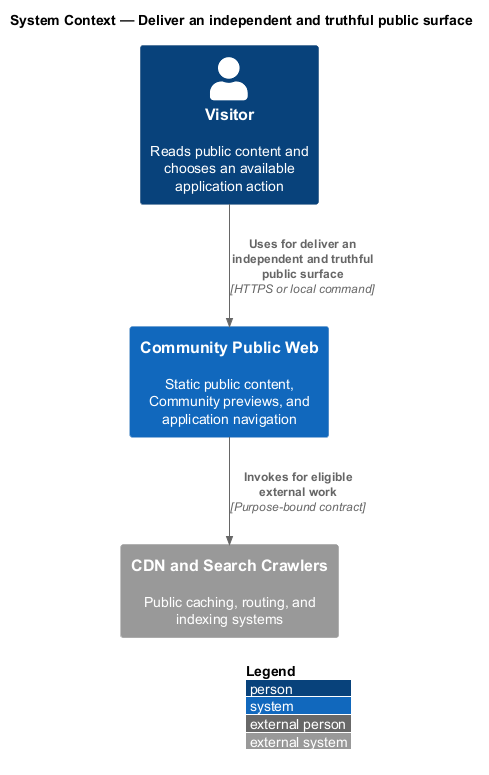

The diagram above was rendered by PlantUML. Its source (embedded in the PNG):
@startuml
!include <C4/C4_Context>
LAYOUT_WITH_LEGEND()
title System Context — Deliver an independent and truthful public surface

Person(actor, "Visitor", "Reads public content and chooses an available application action")
System(system, "Community Public Web", "Static public content, Community previews, and application navigation")
System_Ext(external, "CDN and Search Crawlers", "Public caching, routing, and indexing systems")

Rel(actor, system, "Uses for deliver an independent and truthful public surface", "HTTPS or local command")
Rel(system, external, "Invokes for eligible external work", "Purpose-bound contract")
@enduml